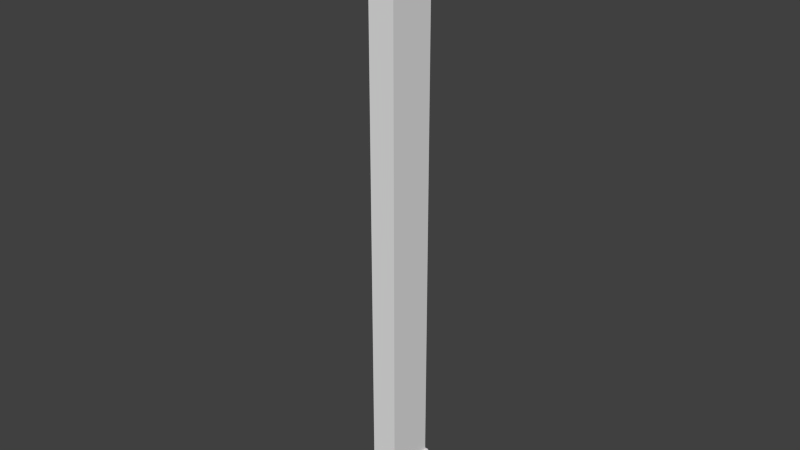 # Source: arm.link.blend  (saved by Blender 2.76.0; exported with 4.5.12 LTS)
import bpy
from mathutils import Matrix  # noqa: F401  (used for matrix-valued properties, if any)

bpy.ops.wm.read_factory_settings(use_empty=True)
scene = bpy.context.scene
scene.name = 'Scene'

# ---- collections
col_collection_1 = bpy.data.collections.new('Collection 1'); scene.collection.children.link(col_collection_1)

# ---- world
world_world = bpy.data.worlds.new('World'); scene.world = world_world
world_world.color = (0.05088, 0.05088, 0.05088)
world_world.use_sun_shadow = False
world_world.sun_shadow_jitter_overblur = 0.0
world_world.cycles.sampling_method = 'MANUAL'
world_world.cycles.sample_map_resolution = 256

# ---- meshes
me_arm_link = bpy.data.meshes.new('arm.link')
me_arm_link.from_pydata([(-0.0105, 0.018, -0.4077), (0.0105, 0.018, -0.4077), (-0.0105, 0.01, -0.4077), (0.0105, 0.01, -0.4077), (-0.009, 0.003464, 0.002), (-0.009, 0.002, 0.003464), (-0.009, 0.0165, 0.01025), (-0.009, -2.736e-09, 0.004), (-0.009, -0.0165, 0.01025), (-0.009, -0.002, 0.003464), (-0.009, -0.003464, 0.002), (-0.009, -0.004, 7.484e-09), (-0.009, -0.003464, -0.002), (-0.009, -0.0165, -0.3777), (-0.009, -0.002, -0.003464), (-0.009, -2.736e-09, -0.004), (-0.009, 0.0165, -0.3777), (-0.009, 0.002, -0.003464), (-0.009, 0.003464, -0.002), (-0.009, 0.004, 7.484e-09), (0.009, 0.003464, 0.002), (0.009, 0.004, 7.484e-09), (0.009, 0.0165, 0.01025), (0.009, 0.003464, -0.002), (0.009, 0.0165, -0.3777), (0.009, -0.003464, 0.002), (0.009, -0.002, 0.003464), (0.009, -0.0165, 0.01025), (0.009, -2.736e-09, 0.004), (0.009, 0.002, 0.003464), (0.009, 0.002, -0.003464), (0.009, -2.736e-09, -0.004), (0.009, -0.0165, -0.3777), (0.009, -0.002, -0.003464), (0.009, -0.003464, -0.002), (0.009, -0.004, 7.484e-09), (0.025, -0.002, 0.003464), (0.025, -0.003464, 0.002), (0.025, -2.736e-09, -0.004), (0.025, -2.736e-09, 0.004), (0.025, 0.002, -0.003464), (0.025, 0.003464, -0.002), (0.025, -0.004, 7.484e-09), (0.025, -0.003464, -0.002), (0.025, -0.002, -0.003464), (0.025, 0.004, 7.484e-09), (0.025, 0.003464, 0.002), (0.025, 0.002, 0.003464), (0.009, -2.736e-09, -0.004), (0.009, -2.736e-09, 0.004), (-0.025, -0.004, -7.417e-09), (-0.025, -0.003464, -0.002), (-0.025, -0.002, -0.003464), (-0.025, -2.736e-09, -0.004), (-0.009, -2.736e-09, -0.004), (-0.025, 0.002, -0.003464), (-0.025, 0.003464, -0.002), (-0.025, 0.004, -7.417e-09), (-0.025, 0.003464, 0.002), (-0.025, 0.002, 0.003464), (-0.025, -2.736e-09, 0.004), (-0.009, -2.736e-09, 0.004), (-0.025, -0.002, 0.003464), (-0.025, -0.003464, 0.002), (-0.009, -0.0165, -0.3777), (-0.0105, -0.018, -0.3777), (0.009, -0.0165, -0.3777), (0.0105, -0.018, -0.3777), (0.009, 0.0165, -0.3777), (0.0105, 0.018, -0.3777), (-0.009, 0.0165, -0.3777), (-0.0105, 0.018, -0.3777), (-0.002165, 0.018, -0.401), (-0.00125, 0.018, -0.4019), (3.166e-08, 0.018, -0.4022), (0.00125, 0.018, -0.4019), (-0.0105, 0.018, -0.3777), (-0.002165, 0.018, -0.3985), (-0.0025, 0.018, -0.3997), (0.002165, 0.018, -0.3985), (0.0105, 0.018, -0.3777), (0.0025, 0.018, -0.3997), (0.002165, 0.018, -0.401), (0.00125, 0.018, -0.3976), (3.166e-08, 0.018, -0.3972), (-0.00125, 0.018, -0.3976), (0.0105, 0.01, -0.3848), (0.0105, -0.01, -0.3848), (0.0105, -0.01, -0.4077), (0.0105, -0.018, -0.4077), (-0.00125, -0.018, -0.4019), (-0.0105, -0.018, -0.4077), (2.794e-08, -0.018, -0.4022), (0.00125, -0.018, -0.4019), (0.002165, -0.018, -0.401), (-0.002165, -0.018, -0.401), (-0.0025, -0.018, -0.3997), (-0.0105, -0.018, -0.3777), (-0.002165, -0.018, -0.3985), (0.0105, -0.018, -0.3777), (0.002165, -0.018, -0.3985), (0.0025, -0.018, -0.3997), (-0.00125, -0.018, -0.3976), (2.794e-08, -0.018, -0.3972), (0.00125, -0.018, -0.3976), (-0.0105, -0.01, -0.4077), (-0.0105, -0.01, -0.3848), (-0.0105, 0.01, -0.3848), (-0.002165, 0.01, -0.401), (-0.0025, 0.01, -0.3997), (-0.00125, 0.01, -0.3976), (3.073e-08, 0.01, -0.3972), (0.00125, 0.01, -0.3976), (0.002165, 0.01, -0.3985), (0.0025, 0.01, -0.3997), (0.002165, 0.01, -0.401), (-0.002165, 0.01, -0.3985), (0.00125, 0.01, -0.4019), (3.073e-08, 0.01, -0.4022), (-0.00125, 0.01, -0.4019), (-0.0025, -0.01, -0.3997), (-0.002165, -0.01, -0.401), (0.002165, -0.01, -0.401), (0.0025, -0.01, -0.3997), (-0.002165, -0.01, -0.3985), (-0.00125, -0.01, -0.3976), (0.002165, -0.01, -0.3985), (0.00125, -0.01, -0.3976), (2.887e-08, -0.01, -0.3972), (-0.00125, -0.01, -0.4019), (2.887e-08, -0.01, -0.4022), (0.00125, -0.01, -0.4019), (2.887e-08, -0.01, -0.3972), (2.794e-08, -0.018, -0.3972), (2.887e-08, -0.01, -0.4022), (2.794e-08, -0.018, -0.4022), (3.166e-08, 0.018, -0.3972), (3.073e-08, 0.01, -0.3972), (3.166e-08, 0.018, -0.4022), (3.073e-08, 0.01, -0.4022)], [], [(0, 1, 2), (2, 1, 3), (4, 5, 6), (6, 5, 7), (6, 7, 8), (8, 7, 9), (8, 9, 10), (10, 11, 8), (8, 11, 12), (8, 12, 13), (12, 14, 13), (13, 14, 15), (13, 15, 16), (15, 17, 16), (16, 17, 18), (16, 18, 6), (6, 18, 19), (6, 19, 4), (20, 21, 22), (22, 21, 23), (22, 23, 24), (25, 26, 27), (27, 26, 28), (27, 28, 22), (22, 28, 29), (22, 29, 20), (23, 30, 24), (24, 30, 31), (24, 31, 32), (31, 33, 32), (32, 33, 34), (32, 34, 27), (27, 34, 35), (27, 35, 25), (6, 22, 16), (16, 22, 24), (27, 8, 32), (32, 8, 13), (8, 27, 6), (6, 27, 22), (36, 37, 38), (36, 38, 39), (39, 38, 40), (39, 40, 41), (37, 42, 38), (38, 42, 43), (38, 43, 44), (41, 45, 39), (39, 45, 46), (39, 46, 47), (37, 35, 42), (42, 35, 34), (42, 34, 43), (43, 34, 33), (43, 33, 44), (44, 33, 48), (44, 48, 38), (38, 48, 30), (38, 30, 40), (40, 30, 23), (40, 23, 41), (41, 23, 21), (41, 21, 45), (45, 21, 20), (45, 20, 46), (46, 20, 29), (46, 29, 47), (47, 29, 49), (47, 49, 39), (39, 49, 26), (39, 26, 36), (36, 26, 25), (36, 25, 37), (37, 25, 35), (10, 50, 11), (11, 50, 51), (11, 51, 12), (12, 51, 52), (12, 52, 14), (14, 52, 53), (14, 53, 54), (54, 53, 55), (54, 55, 17), (17, 55, 56), (17, 56, 18), (18, 56, 57), (18, 57, 19), (19, 57, 58), (19, 58, 4), (4, 58, 59), (4, 59, 5), (5, 59, 60), (5, 60, 61), (61, 60, 62), (61, 62, 9), (9, 62, 63), (9, 63, 10), (10, 63, 50), (56, 55, 53), (60, 59, 58), (53, 52, 60), (60, 52, 51), (53, 60, 56), (56, 60, 58), (56, 58, 57), (51, 50, 60), (60, 50, 63), (60, 63, 62), (64, 65, 66), (66, 65, 67), (66, 67, 68), (68, 67, 69), (68, 69, 70), (70, 69, 71), (70, 71, 64), (64, 71, 65), (72, 73, 0), (0, 73, 74), (0, 74, 1), (1, 74, 75), (76, 77, 0), (0, 77, 78), (0, 78, 72), (79, 80, 81), (81, 80, 1), (81, 1, 82), (82, 1, 75), (79, 83, 80), (80, 83, 84), (80, 84, 76), (76, 84, 85), (76, 85, 77), (3, 1, 86), (86, 1, 69), (86, 69, 87), (87, 69, 67), (87, 67, 88), (88, 67, 89), (90, 91, 92), (92, 91, 89), (92, 89, 93), (93, 89, 94), (90, 95, 91), (91, 95, 96), (91, 96, 97), (97, 96, 98), (99, 100, 89), (89, 100, 101), (89, 101, 94), (98, 102, 97), (97, 102, 103), (97, 103, 99), (99, 103, 104), (99, 104, 100), (105, 91, 106), (106, 91, 65), (106, 65, 107), (107, 65, 71), (107, 71, 2), (2, 71, 0), (89, 91, 88), (88, 91, 105), (87, 106, 86), (86, 106, 107), (108, 109, 2), (107, 110, 111), (107, 111, 86), (111, 112, 86), (86, 112, 113), (86, 113, 3), (3, 113, 114), (3, 114, 115), (2, 109, 107), (107, 109, 116), (107, 116, 110), (115, 117, 3), (3, 117, 118), (3, 118, 2), (2, 118, 119), (2, 119, 108), (105, 120, 121), (122, 123, 88), (88, 123, 87), (120, 105, 124), (124, 105, 106), (124, 106, 125), (123, 126, 87), (87, 126, 127), (87, 127, 106), (106, 127, 128), (106, 128, 125), (121, 129, 105), (105, 129, 130), (105, 130, 88), (88, 130, 131), (88, 131, 122), (95, 120, 96), (96, 120, 124), (96, 124, 98), (98, 124, 125), (98, 125, 102), (102, 125, 132), (102, 132, 133), (133, 132, 127), (133, 127, 104), (104, 127, 126), (104, 126, 100), (100, 126, 123), (100, 123, 101), (101, 123, 122), (101, 122, 94), (94, 122, 131), (94, 131, 93), (93, 131, 134), (93, 134, 135), (135, 134, 129), (135, 129, 90), (90, 129, 121), (90, 121, 95), (95, 121, 120), (108, 78, 109), (109, 78, 77), (109, 77, 116), (116, 77, 85), (116, 85, 110), (110, 85, 136), (110, 136, 137), (137, 136, 83), (137, 83, 112), (112, 83, 79), (112, 79, 113), (113, 79, 81), (113, 81, 114), (114, 81, 82), (114, 82, 115), (115, 82, 75), (115, 75, 117), (117, 75, 138), (117, 138, 139), (139, 138, 73), (139, 73, 119), (119, 73, 72), (119, 72, 108), (108, 72, 78)])
_uv = me_arm_link.uv_layers.new(name='UVMap')
_uv.uv.foreach_set('vector', [0.9128, 0.2784, 0.9128, 0.2242, 0.9646, 0.2784, 0.9646, 0.2784, 0.9128, 0.2242, 0.9646, 0.2242, 0.3429, 0.02127, 0.3334, 0.01749, 0.4273, 0.0, 0.4273, 0.0, 0.3334, 0.01749, 0.3205, 0.01611, 0.4273, 0.0, 0.3205, 0.01611, 0.2136, 1.44e-08, 0.2136, 1.44e-08, 0.3205, 0.01611, 0.3075, 0.01749, 0.2136, 1.44e-08, 0.3075, 0.01749, 0.298, 0.02127, 0.298, 0.02127, 0.2946, 0.02642, 0.2136, 1.44e-08, 0.2136, 1.44e-08, 0.2946, 0.02642, 0.298, 0.03158, 0.2136, 1.44e-08, 0.298, 0.03158, 0.2136, 1.0, 0.298, 0.03158, 0.3075, 0.03535, 0.2136, 1.0, 0.2136, 1.0, 0.3075, 0.03535, 0.3205, 0.03673, 0.2136, 1.0, 0.3205, 0.03673, 0.4273, 1.0, 0.3205, 0.03673, 0.3334, 0.03535, 0.4273, 1.0, 0.4273, 1.0, 0.3334, 0.03535, 0.3429, 0.03158, 0.4273, 1.0, 0.3429, 0.03158, 0.4273, 0.0, 0.4273, 0.0, 0.3429, 0.03158, 0.3464, 0.02642, 0.4273, 0.0, 0.3464, 0.02642, 0.3429, 0.02127, 0.1292, 0.9787, 0.1327, 0.9736, 0.2136, 1.0, 0.2136, 1.0, 0.1327, 0.9736, 0.1292, 0.9684, 0.2136, 1.0, 0.1292, 0.9684, 0.2136, 0.0, 0.08439, 0.9787, 0.09387, 0.9825, 4.582e-07, 1.0, 4.582e-07, 1.0, 0.09387, 0.9825, 0.1068, 0.9839, 4.582e-07, 1.0, 0.1068, 0.9839, 0.2136, 1.0, 0.2136, 1.0, 0.1068, 0.9839, 0.1198, 0.9825, 0.2136, 1.0, 0.1198, 0.9825, 0.1292, 0.9787, 0.1292, 0.9684, 0.1198, 0.9647, 0.2136, 0.0, 0.2136, 0.0, 0.1198, 0.9647, 0.1068, 0.9633, 0.2136, 0.0, 0.1068, 0.9633, 0.0, 0.0, 0.1068, 0.9633, 0.09387, 0.9647, 0.0, 0.0, 0.0, 0.0, 0.09387, 0.9647, 0.08439, 0.9684, 0.0, 0.0, 0.08439, 0.9684, 4.582e-07, 1.0, 4.582e-07, 1.0, 0.08439, 0.9684, 0.08093, 0.9736, 4.582e-07, 1.0, 0.08093, 0.9736, 0.08439, 0.9787, 0.5438, 3.36e-08, 0.6603, 0.0, 0.5438, 1.0, 0.5438, 1.0, 0.6603, 0.0, 0.6603, 1.0, 0.4273, 0.0, 0.5438, 1.44e-08, 0.4273, 1.0, 0.4273, 1.0, 0.5438, 1.44e-08, 0.5438, 1.0, 0.9128, 0.2784, 0.7963, 0.2784, 0.9128, 0.1933, 0.9128, 0.1933, 0.7963, 0.2784, 0.7963, 0.1933, 0.9363, 0.01992, 0.9229, 0.01992, 0.9113, 0.002668, 0.9363, 0.01992, 0.9113, 0.002668, 0.9479, 0.01725, 0.9479, 0.01725, 0.9113, 0.002668, 0.9229, 6.001e-10, 0.9479, 0.01725, 0.9229, 6.001e-10, 0.9363, 0.0, 0.9229, 0.01992, 0.9113, 0.01725, 0.9113, 0.002668, 0.9113, 0.002668, 0.9113, 0.01725, 0.9046, 0.01263, 0.9113, 0.002668, 0.9046, 0.01263, 0.9046, 0.00729, 0.9363, 0.0, 0.9479, 0.002668, 0.9479, 0.01725, 0.9479, 0.01725, 0.9479, 0.002668, 0.9546, 0.00729, 0.9479, 0.01725, 0.9546, 0.00729, 0.9546, 0.01263, 0.7868, 0.3557, 0.7739, 0.3969, 0.7739, 0.3557, 0.7739, 0.3557, 0.7739, 0.3969, 0.7609, 0.3969, 0.7739, 0.3557, 0.7609, 0.3969, 0.7609, 0.3557, 0.7609, 0.3557, 0.7609, 0.3969, 0.7514, 0.3969, 0.7609, 0.3557, 0.7514, 0.3969, 0.7514, 0.3557, 0.7514, 0.3557, 0.7514, 0.3969, 0.7385, 0.3969, 0.7514, 0.3557, 0.7385, 0.3969, 0.7385, 0.3557, 0.7385, 0.3557, 0.7385, 0.3969, 0.7256, 0.3969, 0.7385, 0.3557, 0.7256, 0.3969, 0.7256, 0.3557, 0.9676, 0.3196, 0.9676, 0.3608, 0.9582, 0.3608, 0.9676, 0.3196, 0.9582, 0.3608, 0.9582, 0.3196, 0.9582, 0.3196, 0.9582, 0.3608, 0.9452, 0.3608, 0.9582, 0.3196, 0.9452, 0.3608, 0.9452, 0.3196, 0.9452, 0.3196, 0.9452, 0.3608, 0.9323, 0.3608, 0.9452, 0.3196, 0.9323, 0.3608, 0.9323, 0.3196, 0.6957, 0.3557, 0.6957, 0.3969, 0.6862, 0.3969, 0.6957, 0.3557, 0.6862, 0.3969, 0.6862, 0.3557, 0.6862, 0.3557, 0.6862, 0.3969, 0.6733, 0.3969, 0.6862, 0.3557, 0.6733, 0.3969, 0.6733, 0.3557, 0.6733, 0.3557, 0.6733, 0.3969, 0.6603, 0.3969, 0.6733, 0.3557, 0.6603, 0.3969, 0.6603, 0.3557, 0.7963, 0.3557, 0.7963, 0.3969, 0.7868, 0.3969, 0.7963, 0.3557, 0.7868, 0.3969, 0.7868, 0.3557, 0.7868, 0.3557, 0.7868, 0.3969, 0.7739, 0.3969, 0.9646, 0.2242, 0.9776, 0.183, 0.9776, 0.2242, 0.9776, 0.2242, 0.9776, 0.183, 0.9905, 0.183, 0.9776, 0.2242, 0.9905, 0.183, 0.9905, 0.2242, 1.0, 0.2371, 1.0, 0.2784, 0.9905, 0.2784, 1.0, 0.2371, 0.9905, 0.2784, 0.9905, 0.2371, 0.9905, 0.2371, 0.9905, 0.2784, 0.9776, 0.2784, 0.9905, 0.2371, 0.9776, 0.2784, 0.9776, 0.2371, 0.9776, 0.2371, 0.9776, 0.2784, 0.9646, 0.2784, 0.9776, 0.2371, 0.9646, 0.2784, 0.9646, 0.2371, 0.9676, 0.2784, 0.9676, 0.3196, 0.9582, 0.3196, 0.9676, 0.2784, 0.9582, 0.3196, 0.9582, 0.2784, 0.9582, 0.2784, 0.9582, 0.3196, 0.9452, 0.3196, 0.9582, 0.2784, 0.9452, 0.3196, 0.9452, 0.2784, 0.9452, 0.2784, 0.9452, 0.3196, 0.9323, 0.3196, 0.9452, 0.2784, 0.9323, 0.3196, 0.9323, 0.2784, 0.8994, 0.152, 0.8994, 0.1933, 0.8899, 0.1933, 0.8994, 0.152, 0.8899, 0.1933, 0.8899, 0.152, 0.8899, 0.152, 0.8899, 0.1933, 0.877, 0.1933, 0.8899, 0.152, 0.877, 0.1933, 0.877, 0.152, 0.877, 0.152, 0.877, 0.1933, 0.864, 0.1933, 0.877, 0.152, 0.864, 0.1933, 0.864, 0.152, 0.864, 0.152, 0.864, 0.1933, 0.8546, 0.1933, 0.864, 0.152, 0.8546, 0.1933, 0.8546, 0.152, 0.9646, 0.2242, 0.9646, 0.183, 0.9776, 0.183, 0.9046, 0.00729, 0.9046, 0.01263, 0.8979, 0.01725, 0.8613, 0.002668, 0.8729, 0.0, 0.8863, 1.2e-09, 0.8979, 0.01725, 0.8863, 0.01992, 0.8613, 0.002668, 0.8613, 0.002668, 0.8863, 0.01992, 0.8729, 0.01992, 0.8979, 0.01725, 0.8613, 0.002668, 0.9046, 0.00729, 0.9046, 0.00729, 0.8613, 0.002668, 0.8863, 1.2e-09, 0.9046, 0.00729, 0.8863, 1.2e-09, 0.8979, 0.002668, 0.8729, 0.01992, 0.8613, 0.01725, 0.8613, 0.002668, 0.8613, 0.002668, 0.8613, 0.01725, 0.8546, 0.01263, 0.8613, 0.002668, 0.8546, 0.01263, 0.8546, 0.00729, 0.7866, 0.2745, 0.7963, 0.2784, 0.6701, 0.2745, 0.6701, 0.2745, 0.7963, 0.2784, 0.6603, 0.2784, 0.6701, 0.2745, 0.6603, 0.2784, 0.6701, 0.1894, 0.6701, 0.1894, 0.6603, 0.2784, 0.6603, 0.1856, 0.6701, 0.1894, 0.6603, 0.1856, 0.7866, 0.1894, 0.7866, 0.1894, 0.6603, 0.1856, 0.7963, 0.1856, 0.7866, 0.1894, 0.7963, 0.1856, 0.7866, 0.2745, 0.7866, 0.2745, 0.7963, 0.1856, 0.7963, 0.2784, 0.7143, 0.3383, 0.7202, 0.3406, 0.6603, 0.3557, 0.6603, 0.3557, 0.7202, 0.3406, 0.7283, 0.3415, 0.6603, 0.3557, 0.7283, 0.3415, 0.7963, 0.3557, 0.7963, 0.3557, 0.7283, 0.3415, 0.7364, 0.3406, 0.6603, 0.2784, 0.7143, 0.3318, 0.6603, 0.3557, 0.6603, 0.3557, 0.7143, 0.3318, 0.7121, 0.3351, 0.6603, 0.3557, 0.7121, 0.3351, 0.7143, 0.3383, 0.7423, 0.3318, 0.7963, 0.2784, 0.7445, 0.3351, 0.7445, 0.3351, 0.7963, 0.2784, 0.7963, 0.3557, 0.7445, 0.3351, 0.7963, 0.3557, 0.7423, 0.3383, 0.7423, 0.3383, 0.7963, 0.3557, 0.7364, 0.3406, 0.7423, 0.3318, 0.7364, 0.3295, 0.7963, 0.2784, 0.7963, 0.2784, 0.7364, 0.3295, 0.7283, 0.3286, 0.7963, 0.2784, 0.7283, 0.3286, 0.6603, 0.2784, 0.6603, 0.2784, 0.7283, 0.3286, 0.7202, 0.3295, 0.6603, 0.2784, 0.7202, 0.3295, 0.7143, 0.3318, 0.6603, 0.02062, 0.6603, 4.801e-09, 0.8092, 0.02062, 0.8092, 0.02062, 0.6603, 4.801e-09, 0.8546, 0.0, 0.8092, 0.02062, 0.8546, 0.0, 0.8092, 0.07216, 0.8092, 0.07216, 0.8546, 0.0, 0.8546, 0.09278, 0.8092, 0.07216, 0.8546, 0.09278, 0.6603, 0.07216, 0.6603, 0.07216, 0.8546, 0.09278, 0.6603, 0.09278, 0.8724, 0.3406, 0.9323, 0.3557, 0.8643, 0.3415, 0.8643, 0.3415, 0.9323, 0.3557, 0.7963, 0.3557, 0.8643, 0.3415, 0.7963, 0.3557, 0.8562, 0.3406, 0.8562, 0.3406, 0.7963, 0.3557, 0.8503, 0.3383, 0.8724, 0.3406, 0.8783, 0.3383, 0.9323, 0.3557, 0.9323, 0.3557, 0.8783, 0.3383, 0.8805, 0.3351, 0.9323, 0.3557, 0.8805, 0.3351, 0.9323, 0.2784, 0.9323, 0.2784, 0.8805, 0.3351, 0.8783, 0.3318, 0.7963, 0.2784, 0.8503, 0.3318, 0.7963, 0.3557, 0.7963, 0.3557, 0.8503, 0.3318, 0.8481, 0.3351, 0.7963, 0.3557, 0.8481, 0.3351, 0.8503, 0.3383, 0.8783, 0.3318, 0.8724, 0.3295, 0.9323, 0.2784, 0.9323, 0.2784, 0.8724, 0.3295, 0.8643, 0.3286, 0.9323, 0.2784, 0.8643, 0.3286, 0.7963, 0.2784, 0.7963, 0.2784, 0.8643, 0.3286, 0.8562, 0.3295, 0.7963, 0.2784, 0.8562, 0.3295, 0.8503, 0.3318, 0.8546, 0.1649, 0.8546, 0.1856, 0.7057, 0.1649, 0.7057, 0.1649, 0.8546, 0.1856, 0.6603, 0.1856, 0.7057, 0.1649, 0.6603, 0.1856, 0.7057, 0.1134, 0.7057, 0.1134, 0.6603, 0.1856, 0.6603, 0.09278, 0.7057, 0.1134, 0.6603, 0.09278, 0.8546, 0.1134, 0.8546, 0.1134, 0.6603, 0.09278, 0.8546, 0.09278, 0.9128, 0.2242, 0.9128, 0.1701, 0.9646, 0.2242, 0.9646, 0.2242, 0.9128, 0.1701, 0.9646, 0.1701, 0.9258, 0.3557, 0.9258, 0.4098, 0.7963, 0.3557, 0.7963, 0.3557, 0.9258, 0.4098, 0.7963, 0.4098, 0.9366, 0.07539, 0.9387, 0.07216, 0.9905, 0.09278, 0.9905, 0.03353, 0.9306, 0.06658, 0.9225, 0.06572, 0.9905, 0.03353, 0.9225, 0.06572, 0.8546, 0.03353, 0.9225, 0.06572, 0.9145, 0.06658, 0.8546, 0.03353, 0.8546, 0.03353, 0.9145, 0.06658, 0.9085, 0.06894, 0.8546, 0.03353, 0.9085, 0.06894, 0.8546, 0.09278, 0.8546, 0.09278, 0.9085, 0.06894, 0.9064, 0.07216, 0.8546, 0.09278, 0.9064, 0.07216, 0.9085, 0.07539, 0.9905, 0.09278, 0.9387, 0.07216, 0.9905, 0.03353, 0.9905, 0.03353, 0.9387, 0.07216, 0.9366, 0.06894, 0.9905, 0.03353, 0.9366, 0.06894, 0.9306, 0.06658, 0.9085, 0.07539, 0.9145, 0.07775, 0.8546, 0.09278, 0.8546, 0.09278, 0.9145, 0.07775, 0.9225, 0.07861, 0.8546, 0.09278, 0.9225, 0.07861, 0.9905, 0.09278, 0.9905, 0.09278, 0.9225, 0.07861, 0.9306, 0.07775, 0.9905, 0.09278, 0.9306, 0.07775, 0.9366, 0.07539, 0.8546, 0.152, 0.9064, 0.1314, 0.9085, 0.1346, 0.9366, 0.1346, 0.9387, 0.1314, 0.9905, 0.152, 0.9905, 0.152, 0.9387, 0.1314, 0.9905, 0.09278, 0.9064, 0.1314, 0.8546, 0.152, 0.9085, 0.1282, 0.9085, 0.1282, 0.8546, 0.152, 0.8546, 0.09278, 0.9085, 0.1282, 0.8546, 0.09278, 0.9145, 0.1258, 0.9387, 0.1314, 0.9366, 0.1282, 0.9905, 0.09278, 0.9905, 0.09278, 0.9366, 0.1282, 0.9306, 0.1258, 0.9905, 0.09278, 0.9306, 0.1258, 0.8546, 0.09278, 0.8546, 0.09278, 0.9306, 0.1258, 0.9225, 0.125, 0.8546, 0.09278, 0.9225, 0.125, 0.9145, 0.1258, 0.9085, 0.1346, 0.9145, 0.137, 0.8546, 0.152, 0.8546, 0.152, 0.9145, 0.137, 0.9225, 0.1379, 0.8546, 0.152, 0.9225, 0.1379, 0.9905, 0.152, 0.9905, 0.152, 0.9225, 0.1379, 0.9306, 0.137, 0.9905, 0.152, 0.9306, 0.137, 0.9366, 0.1346, 0.9838, 0.3196, 0.9757, 0.3402, 0.9757, 0.3196, 0.9757, 0.3196, 0.9757, 0.3402, 0.9676, 0.3402, 0.9757, 0.3196, 0.9676, 0.3402, 0.9676, 0.3196, 0.9546, 0.02062, 0.9546, 6.001e-09, 0.9605, 6.001e-09, 0.9546, 0.02062, 0.9605, 6.001e-09, 0.9605, 0.02062, 0.9605, 0.02062, 0.9605, 6.001e-09, 0.9686, 3.6e-09, 0.9605, 0.02062, 0.9686, 3.6e-09, 0.9686, 0.02062, 0.9686, 0.02062, 0.9686, 3.6e-09, 0.9767, 1.2e-09, 0.9686, 0.02062, 0.9767, 1.2e-09, 0.9767, 0.02062, 0.9767, 0.02062, 0.9767, 1.2e-09, 0.9827, 1.2e-09, 0.9767, 0.02062, 0.9827, 1.2e-09, 0.9827, 0.02062, 0.9676, 0.299, 0.9676, 0.2784, 0.9757, 0.2784, 0.9676, 0.299, 0.9757, 0.2784, 0.9757, 0.299, 0.9757, 0.299, 0.9757, 0.2784, 0.9838, 0.2784, 0.9757, 0.299, 0.9838, 0.2784, 0.9838, 0.299, 0.9603, 0.3814, 0.9603, 0.3608, 0.9662, 0.3608, 0.9603, 0.3814, 0.9662, 0.3608, 0.9662, 0.3814, 0.9662, 0.3814, 0.9662, 0.3608, 0.9743, 0.3608, 0.9662, 0.3814, 0.9743, 0.3608, 0.9743, 0.3814, 0.9743, 0.3814, 0.9743, 0.3608, 0.9824, 0.3608, 0.9743, 0.3814, 0.9824, 0.3608, 0.9824, 0.3814, 0.9824, 0.3814, 0.9824, 0.3608, 0.9883, 0.3608, 0.9824, 0.3814, 0.9883, 0.3608, 0.9883, 0.3814, 0.9838, 0.3196, 0.9838, 0.3402, 0.9757, 0.3402, 0.9808, 0.1624, 0.9727, 0.183, 0.9727, 0.1624, 0.9727, 0.1624, 0.9727, 0.183, 0.9646, 0.183, 0.9727, 0.1624, 0.9646, 0.183, 0.9646, 0.1624, 0.6957, 0.3763, 0.6957, 0.3557, 0.7016, 0.3557, 0.6957, 0.3763, 0.7016, 0.3557, 0.7016, 0.3763, 0.7016, 0.3763, 0.7016, 0.3557, 0.7097, 0.3557, 0.7016, 0.3763, 0.7097, 0.3557, 0.7097, 0.3763, 0.7097, 0.3763, 0.7097, 0.3557, 0.7178, 0.3557, 0.7097, 0.3763, 0.7178, 0.3557, 0.7178, 0.3763, 0.7178, 0.3763, 0.7178, 0.3557, 0.7238, 0.3557, 0.7178, 0.3763, 0.7238, 0.3557, 0.7238, 0.3763, 0.9676, 0.3196, 0.9676, 0.299, 0.9757, 0.299, 0.9676, 0.3196, 0.9757, 0.299, 0.9757, 0.3196, 0.9757, 0.3196, 0.9757, 0.299, 0.9838, 0.299, 0.9757, 0.3196, 0.9838, 0.299, 0.9838, 0.3196, 0.9323, 0.3814, 0.9323, 0.3608, 0.9382, 0.3608, 0.9323, 0.3814, 0.9382, 0.3608, 0.9382, 0.3814, 0.9382, 0.3814, 0.9382, 0.3608, 0.9463, 0.3608, 0.9382, 0.3814, 0.9463, 0.3608, 0.9463, 0.3814, 0.9463, 0.3814, 0.9463, 0.3608, 0.9544, 0.3608, 0.9463, 0.3814, 0.9544, 0.3608, 0.9544, 0.3814, 0.9544, 0.3814, 0.9544, 0.3608, 0.9603, 0.3608, 0.9544, 0.3814, 0.9603, 0.3608, 0.9603, 0.3814, 0.9808, 0.1624, 0.9808, 0.183, 0.9727, 0.183])
me_arm_link.use_remesh_preserve_volume = False
me_arm_link.use_remesh_preserve_attributes = False
me_arm_link.use_mirror_vertex_groups = False
me_arm_link.update()

# ---- objects
ob_arm_link = bpy.data.objects.new('arm.link', me_arm_link)

# ---- transforms, parenting, visibility, modifiers, constraints
ob_arm_link.location = (0.0, 0.0, 0.0)
ob_arm_link.lineart.crease_threshold = 0.0

# ---- collection membership
col_collection_1.objects.link(ob_arm_link)

# ---- scene / render settings (as saved in the file)
scene.frame_start = 1; scene.frame_end = 250; scene.frame_set(1)
scene.render.engine = 'BLENDER_EEVEE_NEXT'
scene.render.resolution_percentage = 50
scene.render.dither_intensity = 0.0
scene.cycles.use_denoising = False
scene.cycles.samples = 10
scene.cycles.sampling_pattern = 'TABULATED_SOBOL'
scene.cycles.light_sampling_threshold = 0.0
scene.cycles.use_adaptive_sampling = False
scene.cycles.use_light_tree = False
scene.cycles.blur_glossy = 0.0
scene.cycles.pixel_filter_type = 'GAUSSIAN'
scene.cycles.sample_clamp_indirect = 0.0
scene.view_settings.view_transform = 'Standard'
bpy.context.view_layer.update()

# ---- added for rendering (the .blend has no active camera and no usable light): camera, sun
cam_auto = bpy.data.cameras.new('AutoCamera')
cam_auto.lens = 50.0
cam_auto.sensor_width = 36.0
cam_auto.clip_end = 1000.0
ob_auto_camera = bpy.data.objects.new('AutoCamera', cam_auto)
scene.collection.objects.link(ob_auto_camera)
ob_auto_camera.location = (0.390922, -0.469107, 0.11399)
ob_auto_camera.rotation_euler = (1.09748, -7.21219e-08, 0.694738)
scene.camera = ob_auto_camera
light_auto_sun = bpy.data.lights.new('AutoSun', 'SUN')
light_auto_sun.energy = 3.0
light_auto_sun.angle = 0.0523599
ob_auto_sun = bpy.data.objects.new('AutoSun', light_auto_sun)
scene.collection.objects.link(ob_auto_sun)
ob_auto_sun.rotation_euler = (0.872665, 0.174533, 0.523599)
bpy.context.view_layer.update()

